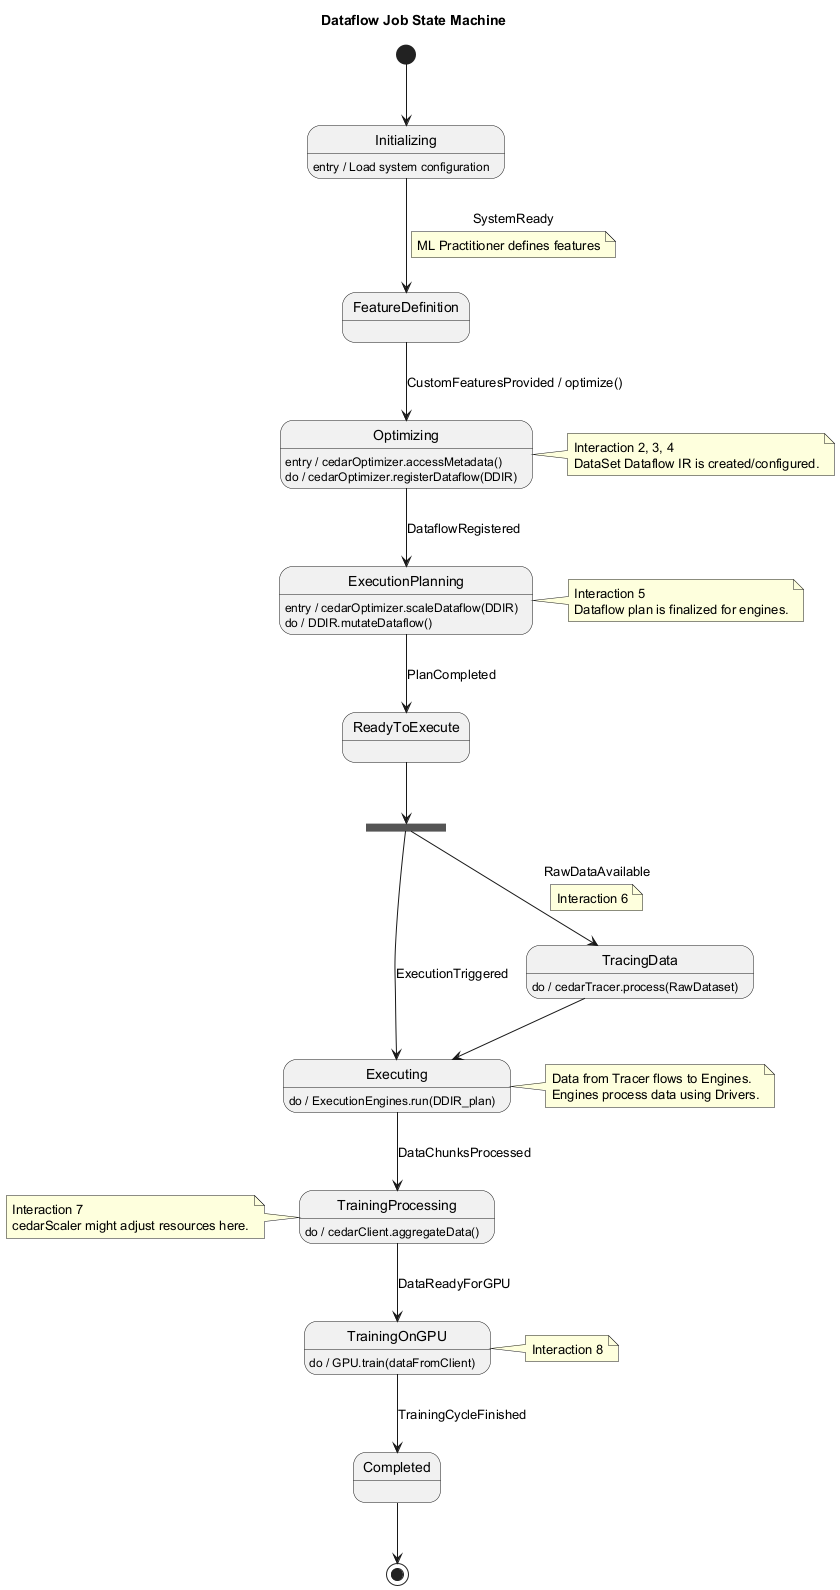

The diagram above was rendered by PlantUML. Its source (embedded in the PNG):
@startuml
title Dataflow Job State Machine

[*] --> Initializing
Initializing: entry / Load system configuration
Initializing --> FeatureDefinition : SystemReady
note on link: ML Practitioner defines features

FeatureDefinition --> Optimizing : CustomFeaturesProvided / optimize()
Optimizing: entry / cedarOptimizer.accessMetadata()
Optimizing: do / cedarOptimizer.registerDataflow(DDIR)
note right of Optimizing
  Interaction 2, 3, 4
  DataSet Dataflow IR is created/configured.
end note
Optimizing --> ExecutionPlanning : DataflowRegistered

ExecutionPlanning: entry / cedarOptimizer.scaleDataflow(DDIR)
ExecutionPlanning: do / DDIR.mutateDataflow()
note right of ExecutionPlanning
  Interaction 5
  Dataflow plan is finalized for engines.
end note
ExecutionPlanning --> ReadyToExecute : PlanCompleted

state Fork_DataLoadingAndExecution <<fork>>
ReadyToExecute --> Fork_DataLoadingAndExecution

Fork_DataLoadingAndExecution --> TracingData : RawDataAvailable
TracingData: do / cedarTracer.process(RawDataset)
note on link: Interaction 6
TracingData --> Executing

Fork_DataLoadingAndExecution --> Executing : ExecutionTriggered
Executing: do / ExecutionEngines.run(DDIR_plan)
note right of Executing
  Data from Tracer flows to Engines.
  Engines process data using Drivers.
end note

Executing --> TrainingProcessing : DataChunksProcessed
TrainingProcessing: do / cedarClient.aggregateData()
note left of TrainingProcessing
  Interaction 7
  cedarScaler might adjust resources here.
end note
TrainingProcessing --> TrainingOnGPU : DataReadyForGPU

TrainingOnGPU: do / GPU.train(dataFromClient)
note right of TrainingOnGPU: Interaction 8
TrainingOnGPU --> Completed : TrainingCycleFinished

Completed --> [*]

@enduml